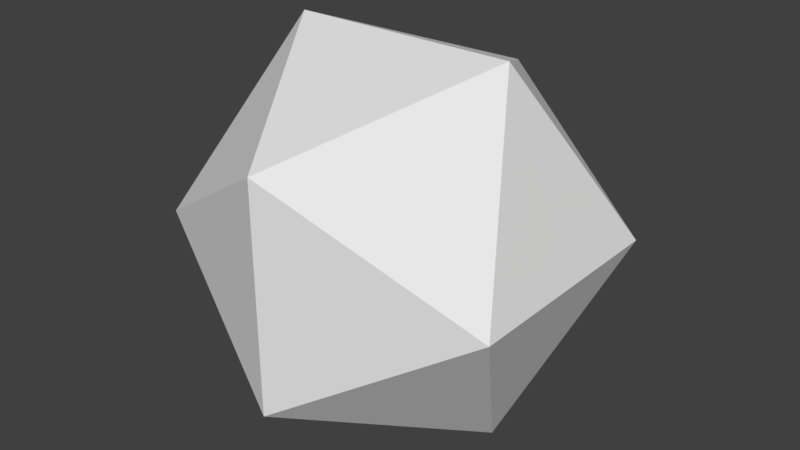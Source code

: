 # Source: 20SidedDie.blend  (saved by Blender 2.79.0; exported with 4.5.12 LTS)
import bpy
from mathutils import Matrix  # noqa: F401  (used for matrix-valued properties, if any)

bpy.ops.wm.read_factory_settings(use_empty=True)
scene = bpy.context.scene
scene.name = 'Scene'

# ---- collections
col_collection_1 = bpy.data.collections.new('Collection 1'); scene.collection.children.link(col_collection_1)

# ---- world
world_world = bpy.data.worlds.new('World'); scene.world = world_world
world_world.color = (0.05088, 0.05088, 0.05088)
world_world.use_sun_shadow = False
world_world.sun_shadow_jitter_overblur = 0.0
world_world.cycles.sampling_method = 'MANUAL'

# ---- meshes
me_solid = bpy.data.meshes.new('Solid')
me_solid.from_pydata([(0.8507, 0.5257, 0.0), (-0.8507, 0.5257, 0.0), (0.8507, -0.5257, 0.0), (-0.8507, -0.5257, 0.0), (0.5257, 0.0, 0.8507), (0.5257, 0.0, -0.8507), (-0.5257, 0.0, 0.8507), (-0.5257, 0.0, -0.8507), (0.0, 0.8507, 0.5257), (0.0, -0.8507, 0.5257), (0.0, 0.8507, -0.5257), (0.0, -0.8507, -0.5257)], [], [(0, 8, 4), (0, 5, 10), (2, 4, 9), (2, 11, 5), (1, 6, 8), (1, 10, 7), (3, 9, 6), (3, 7, 11), (0, 10, 8), (1, 8, 10), (2, 9, 11), (3, 11, 9), (4, 2, 0), (5, 0, 2), (6, 1, 3), (7, 3, 1), (8, 6, 4), (9, 4, 6), (10, 5, 7), (11, 7, 5)])
_uv = me_solid.uv_layers.new(name='UVMap')
_uv.uv.foreach_set('vector', [0.8243, 0.5608, 0.9032, 0.6974, 0.7454, 0.6974, 0.6598, 0.1452, 0.5809, 0.2819, 0.502, 0.1452, 0.6622, 0.5608, 0.5833, 0.6974, 0.5044, 0.5608, 0.8388, 0.5602, 0.76, 0.4236, 0.9177, 0.4236, 0.1746, 0.5608, 0.2535, 0.6975, 0.0957, 0.6975, 0.34, 0.145, 0.4977, 0.1451, 0.4188, 0.2817, 0.3372, 0.5608, 0.495, 0.5608, 0.4162, 0.6974, 0.1681, 0.5608, 0.08915, 0.4242, 0.2469, 0.4241, 0.8288, 0.5608, 0.9866, 0.5608, 0.9077, 0.6974, 0.1695, 0.5609, 0.0907, 0.6975, 0.01173, 0.561, 0.6578, 0.558, 0.5, 0.5581, 0.5788, 0.4214, 0.3418, 0.5581, 0.4207, 0.4215, 0.4996, 0.5581, 0.7411, 0.6975, 0.6622, 0.5608, 0.82, 0.5609, 0.6628, 0.1454, 0.7417, 0.2821, 0.5839, 0.2821, 0.2581, 0.6974, 0.1792, 0.5608, 0.337, 0.5608, 0.3366, 0.145, 0.4153, 0.2817, 0.2575, 0.2815, 0.4999, 0.8376, 0.4209, 0.7011, 0.5787, 0.7009, 0.4998, 0.5607, 0.5786, 0.6973, 0.4209, 0.6973, 0.4997, 0.1452, 0.5786, 0.2818, 0.4208, 0.2818, 0.4997, 0.4226, 0.4208, 0.286, 0.5785, 0.286])
me_solid.materials.append(None)
me_solid.use_remesh_preserve_volume = False
me_solid.use_remesh_preserve_attributes = False
me_solid.use_mirror_vertex_groups = False
me_solid.use_paint_bone_selection = False
me_solid.use_paint_mask = True
me_solid.update()

# ---- objects
ob_solid = bpy.data.objects.new('Solid', me_solid)

# ---- transforms, parenting, visibility, modifiers, constraints
ob_solid.location = (0.0, 0.0, 0.0)
ob_solid.lineart.crease_threshold = 0.0

# ---- collection membership
col_collection_1.objects.link(ob_solid)

# ---- scene / render settings (as saved in the file)
scene.frame_start = 1; scene.frame_end = 250; scene.frame_set(1)
scene.render.engine = 'BLENDER_EEVEE_NEXT'
scene.render.resolution_percentage = 50
scene.render.dither_intensity = 0.0
scene.render.bake_margin = 0
scene.cycles.use_denoising = False
scene.cycles.samples = 128
scene.cycles.sampling_pattern = 'TABULATED_SOBOL'
scene.cycles.use_adaptive_sampling = False
scene.cycles.use_light_tree = False
scene.cycles.blur_glossy = 0.0
scene.cycles.sample_clamp_indirect = 0.0
scene.view_settings.view_transform = 'Standard'
bpy.context.view_layer.update()

# ---- added for rendering (the .blend has no active camera and no usable light): camera, sun
cam_auto = bpy.data.cameras.new('AutoCamera')
cam_auto.lens = 50.0
cam_auto.sensor_width = 36.0
cam_auto.clip_end = 1000.0
ob_auto_camera = bpy.data.objects.new('AutoCamera', cam_auto)
scene.collection.objects.link(ob_auto_camera)
ob_auto_camera.location = (2.7264, -3.27168, 2.18112)
ob_auto_camera.rotation_euler = (1.09748, -7.21219e-08, 0.694738)
scene.camera = ob_auto_camera
light_auto_sun = bpy.data.lights.new('AutoSun', 'SUN')
light_auto_sun.energy = 3.0
light_auto_sun.angle = 0.0523599
ob_auto_sun = bpy.data.objects.new('AutoSun', light_auto_sun)
scene.collection.objects.link(ob_auto_sun)
ob_auto_sun.rotation_euler = (0.872665, 0.174533, 0.523599)
bpy.context.view_layer.update()
